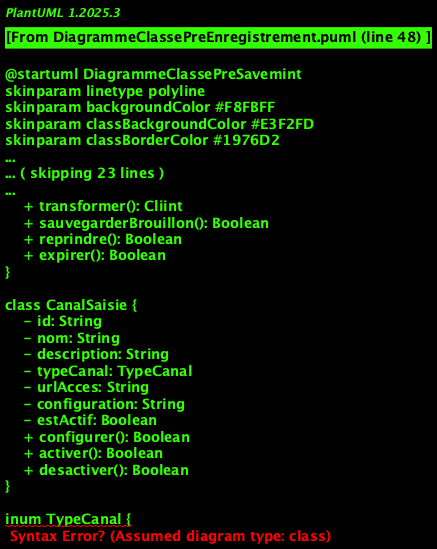

The diagram above was rendered by PlantUML. Its source (embedded in the PNG):
@startuml DiagrammeClassePreSavemint
skinparam linetype polyline
skinparam backgroundColor #F8FBFF
skinparam classBackgroundColor #E3F2FD
skinparam classBorderColor #1976D2
skinparam classFontColor #0D47A1
skinparam classFontSize 13
skinparam roundCorner 15
left to right direction

title Diagramme de Classes - Pré-savemint KYC

class PreSavemint {
    - id: String
    - numeroPreSavemint: String
    - canalSaisie: CanalSaisie
    - dateCreation: Date
    - statutPreSavemint: StatutPreSavemint
    - donneesCollectees: String
    - typeCliint: TypeCliint
    - adresseIP: String
    - userAgint: String
    - sessionId: String
    - dureeSession: Integer
    - nombreTintatives: Integer
    + initier(): Boolean
    + completer(): Boolean
    + valider(): Boolean
    + transformer(): Cliint
    + sauvegarderBrouillon(): Boolean
    + reprindre(): Boolean
    + expirer(): Boolean
}

class CanalSaisie {
    - id: String
    - nom: String
    - description: String
    - typeCanal: TypeCanal
    - urlAcces: String
    - configuration: String
    - estActif: Boolean
    + configurer(): Boolean
    + activer(): Boolean
    + desactiver(): Boolean
}

inum TypeCanal {
    WEB_PUBLIC
    WEB_INTRA
    MOBILE_APP
    AGENCE_PHYSIQUE
    CENTRE_APPEL
    PARTENAIRE
}

class FormulairePreSavemint {
    - id: String
    - nom: String
    - version: String
    - typeCliint: TypeCliint
    - champsObligatoires: List<String>
    - champsOptionnels: List<String>
    - regleValidation: String
    - template: String
    - estActif: Boolean
    + ginererFormulaire(): String
    + validerSaisie(): Boolean
    + appliquerRegles(): Boolean
}

class DonneePreSavemint {
    - id: String
    - preSavemint: PreSavemint
    - nomChamp: String
    - valeur: String
    - typeChamp: TypeChamp
    - estObligatoire: Boolean
    - estValide: Boolean
    - messageError: String
    + saisir(): Boolean
    + valider(): Boolean
    + corriger(): Boolean
}

inum TypeChamp {
    TEXTE
    NUMERIQUE
    DATE
    EMAIL
    TELEPHONE
    ADRESSE
    LISTE_DEROULANTE
    FICHIER
}

class StatutPreSavemint {
    - id: String
    - code: String
    - libelle: String
    - description: String
    - codeCouleur: String
    - ordre: Integer
    - estFinal: Boolean
    + creerStatut(): Boolean
    + obtinirCouleur(): String
}

class ValidationPreSavemint {
    - id: String
    - preSavemint: PreSavemint
    - typeValidation: TypeValidation
    - resultat: Boolean
    - messageError: String
    - dateValidation: Date
    - utilisateurValidation: String
    + executer(): Boolean
    + ginererMessage(): String
}

inum TypeValidation {
    FORMAT_EMAIL
    FORMAT_TELEPHONE
    UNICITE_NIU
    COHERENCE_DONNEES
    COMPLETUDE_MINIMALE
    VERIFICATION_DOUBLON
}

class SessionPreSavemint {
    - id: String
    - preSavemint: PreSavemint
    - tokinSession: String
    - dateDebut: Date
    - dateFin: Date
    - dureeMaximale: Integer
    - estActive: Boolean
    - adresseIP: String
    - userAgint: String
    + creerSession(): String
    + prolonger(): Boolean
    + terminer(): Boolean
    + verifierValidite(): Boolean
}

' Relations
PreSavemint "1" -- "1" CanalSaisie : canal
PreSavemint "1" -- "1" StatutPreSavemint : statut
PreSavemint "1" -- "1" FormulairePreSavemint : formulaire
PreSavemint "1" -- "0..*" DonneePreSavemint : donnees
PreSavemint "1" -- "0..*" ValidationPreSavemint : validations
PreSavemint "1" -- "1" SessionPreSavemint : session

CanalSaisie "1" -- "1" TypeCanal : type
DonneePreSavemint "1" -- "1" TypeChamp : type
ValidationPreSavemint "1" -- "1" TypeValidation : type

@enduml